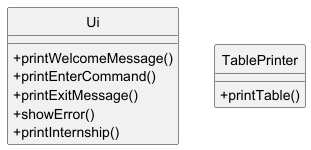

The diagram above was rendered by PlantUML. Its source (embedded in the PNG):
@startuml
hide circle
skinparam classAttributeIconSize 0

class Ui {
  + printWelcomeMessage()
  + printEnterCommand()
  + printExitMessage()
  + showError()
  + printInternship()
}

class TablePrinter {
  + printTable()
}

@enduml